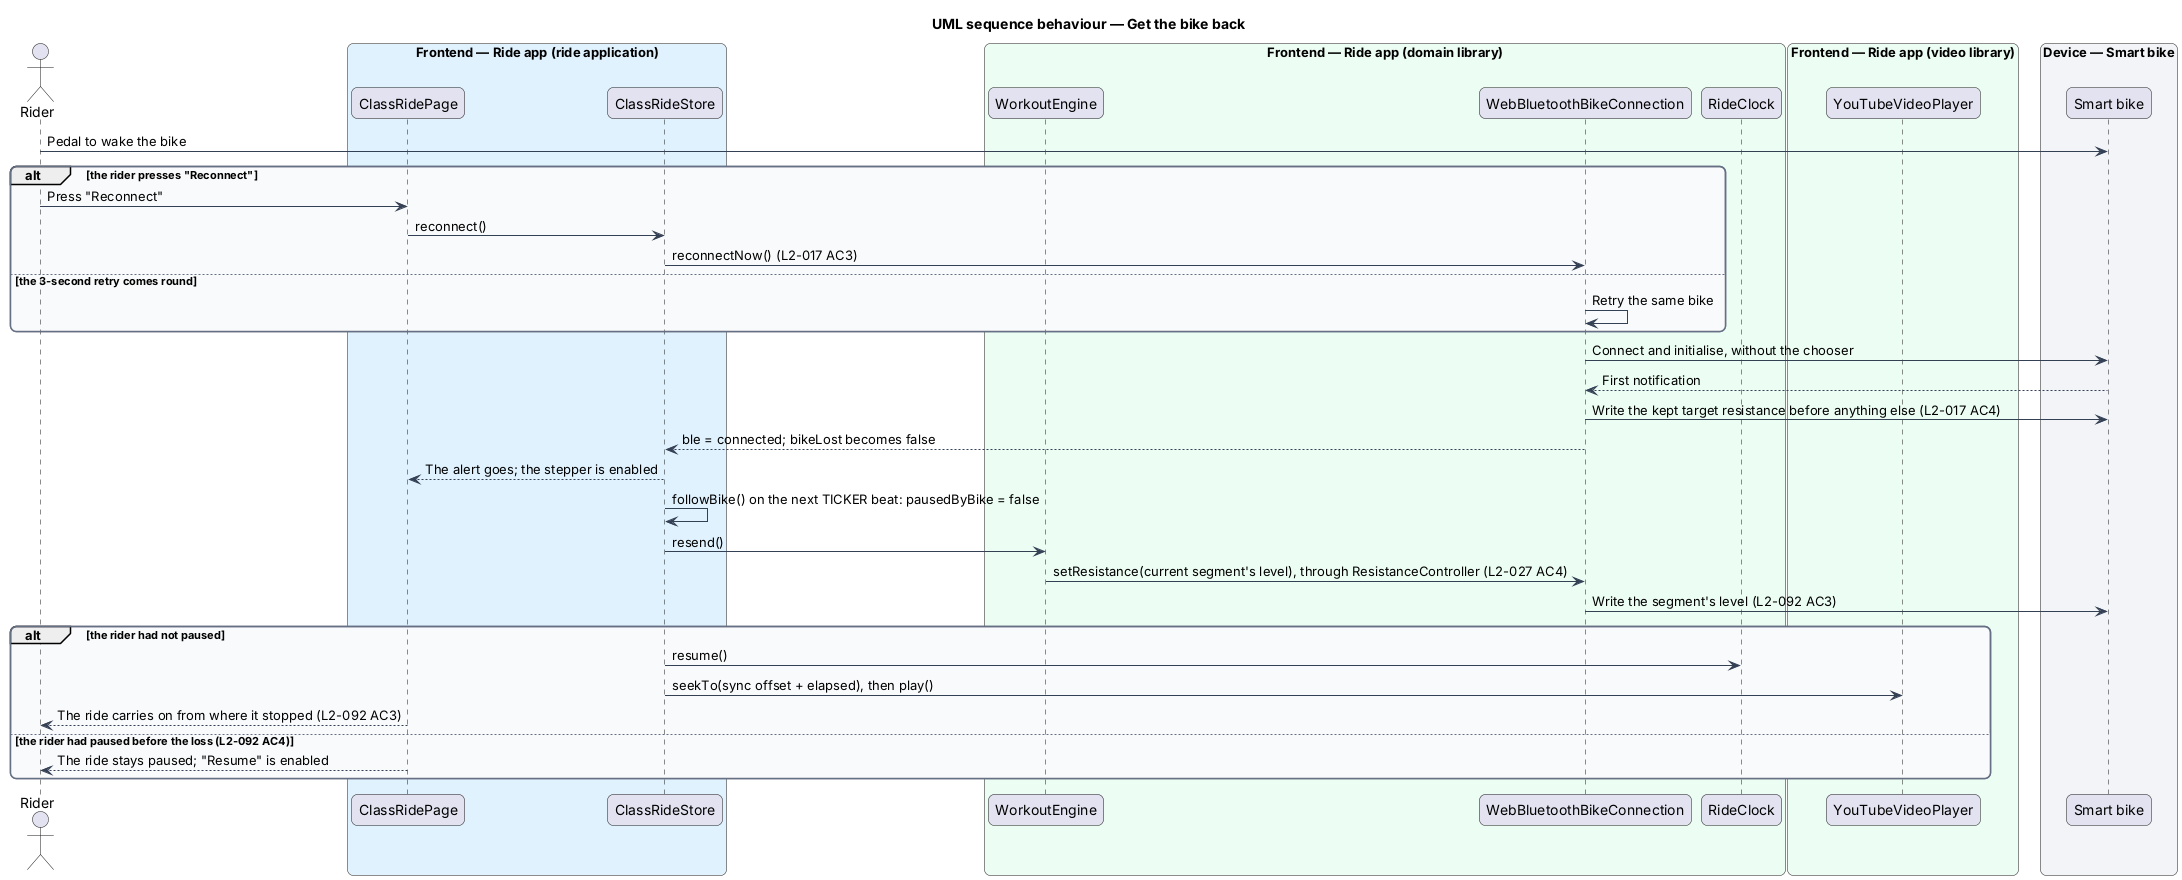

The diagram above was rendered by PlantUML. Its source (embedded in the PNG):
@startuml
title UML sequence behaviour — Get the bike back
skinparam backgroundColor #FFFFFF
skinparam shadowing false
skinparam roundcorner 12
skinparam defaultFontName Arial
skinparam ArrowColor #344054
skinparam rectangle {
  BorderColor #344054
  FontColor #101828
}
skinparam package {
  BorderColor #667085
  FontColor #101828
  BackgroundColor #F9FAFB
}
actor "Rider" as rider
box "Frontend — Ride app (ride application)" #E0F2FE
  participant "ClassRidePage" as page
  participant "ClassRideStore" as store
end box
box "Frontend — Ride app (domain library)" #ECFDF3
  participant "WorkoutEngine" as engine
  participant "WebBluetoothBikeConnection" as conn
  participant "RideClock" as clock
end box
box "Frontend — Ride app (video library)" #ECFDF3
  participant "YouTubeVideoPlayer" as player
end box
box "Device — Smart bike" #F2F4F7
  participant "Smart bike" as bike
end box
rider -> bike : Pedal to wake the bike
alt the rider presses "Reconnect"
  rider -> page : Press "Reconnect"
  page -> store : reconnect()
  store -> conn : reconnectNow() (L2-017 AC3)
else the 3-second retry comes round
  conn -> conn : Retry the same bike
end
conn -> bike : Connect and initialise, without the chooser
bike --> conn : First notification
conn -> bike : Write the kept target resistance before anything else (L2-017 AC4)
conn --> store : ble = connected; bikeLost becomes false
store --> page : The alert goes; the stepper is enabled
store -> store : followBike() on the next TICKER beat: pausedByBike = false
store -> engine : resend()
engine -> conn : setResistance(current segment's level), through ResistanceController (L2-027 AC4)
conn -> bike : Write the segment's level (L2-092 AC3)
alt the rider had not paused
  store -> clock : resume()
  store -> player : seekTo(sync offset + elapsed), then play()
  page --> rider : The ride carries on from where it stopped (L2-092 AC3)
else the rider had paused before the loss (L2-092 AC4)
  page --> rider : The ride stays paused; "Resume" is enabled
end
@enduml